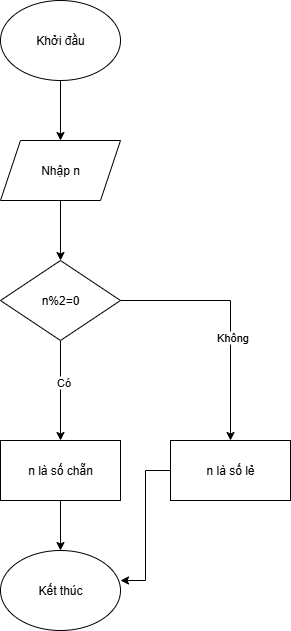

The diagram above was exported from draw.io. Its source (the exported page's mxGraphModel, read from the mxfile embedded in the PNG):
<mxGraphModel dx="786" dy="417" grid="1" gridSize="10" guides="1" tooltips="1" connect="1" arrows="1" fold="1" page="1" pageScale="1" pageWidth="850" pageHeight="1100" math="0" shadow="0">
  <root>
    <mxCell id="0" />
    <mxCell id="1" parent="0" />
    <mxCell id="5r3ssF2byXx5mbwUrnrG-2" style="edgeStyle=orthogonalEdgeStyle;rounded=0;orthogonalLoop=1;jettySize=auto;html=1;" edge="1" parent="1" source="5r3ssF2byXx5mbwUrnrG-1" target="5r3ssF2byXx5mbwUrnrG-3">
      <mxGeometry relative="1" as="geometry">
        <mxPoint x="410" y="200" as="targetPoint" />
      </mxGeometry>
    </mxCell>
    <mxCell id="5r3ssF2byXx5mbwUrnrG-1" value="Khởi đầu" style="ellipse;whiteSpace=wrap;html=1;" vertex="1" parent="1">
      <mxGeometry x="350" y="30" width="120" height="80" as="geometry" />
    </mxCell>
    <mxCell id="5r3ssF2byXx5mbwUrnrG-4" style="edgeStyle=orthogonalEdgeStyle;rounded=0;orthogonalLoop=1;jettySize=auto;html=1;" edge="1" parent="1" source="5r3ssF2byXx5mbwUrnrG-3" target="5r3ssF2byXx5mbwUrnrG-5">
      <mxGeometry relative="1" as="geometry">
        <mxPoint x="410" y="310" as="targetPoint" />
      </mxGeometry>
    </mxCell>
    <mxCell id="5r3ssF2byXx5mbwUrnrG-3" value="Nhập n" style="shape=parallelogram;perimeter=parallelogramPerimeter;whiteSpace=wrap;html=1;fixedSize=1;" vertex="1" parent="1">
      <mxGeometry x="350" y="170" width="120" height="60" as="geometry" />
    </mxCell>
    <mxCell id="5r3ssF2byXx5mbwUrnrG-6" style="edgeStyle=orthogonalEdgeStyle;rounded=0;orthogonalLoop=1;jettySize=auto;html=1;" edge="1" parent="1" source="5r3ssF2byXx5mbwUrnrG-5" target="5r3ssF2byXx5mbwUrnrG-11">
      <mxGeometry relative="1" as="geometry">
        <mxPoint x="580" y="460" as="targetPoint" />
      </mxGeometry>
    </mxCell>
    <mxCell id="5r3ssF2byXx5mbwUrnrG-7" value="Không" style="edgeLabel;html=1;align=center;verticalAlign=middle;resizable=0;points=[];" vertex="1" connectable="0" parent="5r3ssF2byXx5mbwUrnrG-6">
      <mxGeometry x="0.1679" y="1" relative="1" as="geometry">
        <mxPoint as="offset" />
      </mxGeometry>
    </mxCell>
    <mxCell id="5r3ssF2byXx5mbwUrnrG-8" style="edgeStyle=orthogonalEdgeStyle;rounded=0;orthogonalLoop=1;jettySize=auto;html=1;" edge="1" parent="1" source="5r3ssF2byXx5mbwUrnrG-5">
      <mxGeometry relative="1" as="geometry">
        <mxPoint x="410" y="470" as="targetPoint" />
      </mxGeometry>
    </mxCell>
    <mxCell id="5r3ssF2byXx5mbwUrnrG-9" value="Có" style="edgeLabel;html=1;align=center;verticalAlign=middle;resizable=0;points=[];" vertex="1" connectable="0" parent="5r3ssF2byXx5mbwUrnrG-8">
      <mxGeometry x="-0.1867" y="2" relative="1" as="geometry">
        <mxPoint as="offset" />
      </mxGeometry>
    </mxCell>
    <mxCell id="5r3ssF2byXx5mbwUrnrG-5" value="n%2=0" style="rhombus;whiteSpace=wrap;html=1;" vertex="1" parent="1">
      <mxGeometry x="350" y="290" width="120" height="80" as="geometry" />
    </mxCell>
    <mxCell id="5r3ssF2byXx5mbwUrnrG-12" style="edgeStyle=orthogonalEdgeStyle;rounded=0;orthogonalLoop=1;jettySize=auto;html=1;" edge="1" parent="1" source="5r3ssF2byXx5mbwUrnrG-10" target="5r3ssF2byXx5mbwUrnrG-13">
      <mxGeometry relative="1" as="geometry">
        <mxPoint x="410" y="620" as="targetPoint" />
      </mxGeometry>
    </mxCell>
    <mxCell id="5r3ssF2byXx5mbwUrnrG-10" value="n là số chẵn" style="rounded=0;whiteSpace=wrap;html=1;" vertex="1" parent="1">
      <mxGeometry x="350" y="470" width="120" height="60" as="geometry" />
    </mxCell>
    <mxCell id="5r3ssF2byXx5mbwUrnrG-11" value="n là số lẻ" style="rounded=0;whiteSpace=wrap;html=1;" vertex="1" parent="1">
      <mxGeometry x="520" y="470" width="120" height="60" as="geometry" />
    </mxCell>
    <mxCell id="5r3ssF2byXx5mbwUrnrG-13" value="Kết thúc" style="ellipse;whiteSpace=wrap;html=1;" vertex="1" parent="1">
      <mxGeometry x="350" y="580" width="120" height="80" as="geometry" />
    </mxCell>
    <mxCell id="5r3ssF2byXx5mbwUrnrG-14" style="edgeStyle=orthogonalEdgeStyle;rounded=0;orthogonalLoop=1;jettySize=auto;html=1;entryX=1;entryY=0.375;entryDx=0;entryDy=0;entryPerimeter=0;" edge="1" parent="1" source="5r3ssF2byXx5mbwUrnrG-11" target="5r3ssF2byXx5mbwUrnrG-13">
      <mxGeometry relative="1" as="geometry" />
    </mxCell>
  </root>
</mxGraphModel>